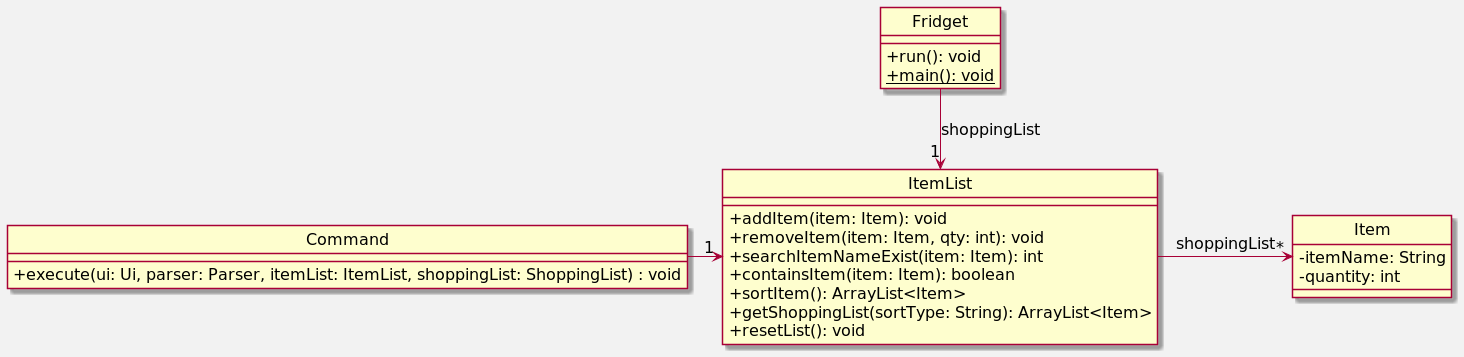

The diagram above was rendered by PlantUML. Its source (embedded in the PNG):
@startuml
'https://plantuml.com/class-diagram
skinparam classAttributeIconSize 0
skinparam backgroundColor #f2f2f2
skinparam defaultFontSize 16
hide circle

ItemList "1" <-up- Fridget : shoppingList
ItemList "1" <-left- Command
Item "*" <-left- ItemList : shoppingList

class ItemList {
    + addItem(item: Item): void
    + removeItem(item: Item, qty: int): void
    + searchItemNameExist(item: Item): int
    + containsItem(item: Item): boolean
    + sortItem(): ArrayList<Item>
    + getShoppingList(sortType: String): ArrayList<Item>
    + resetList(): void
}

class Item {
    - itemName: String
    - quantity: int
}

class Command {
    + execute(ui: Ui, parser: Parser, itemList: ItemList, shoppingList: ShoppingList) : void
}

class Fridget {
    + run(): void
    + {static} main(): void
}

@enduml